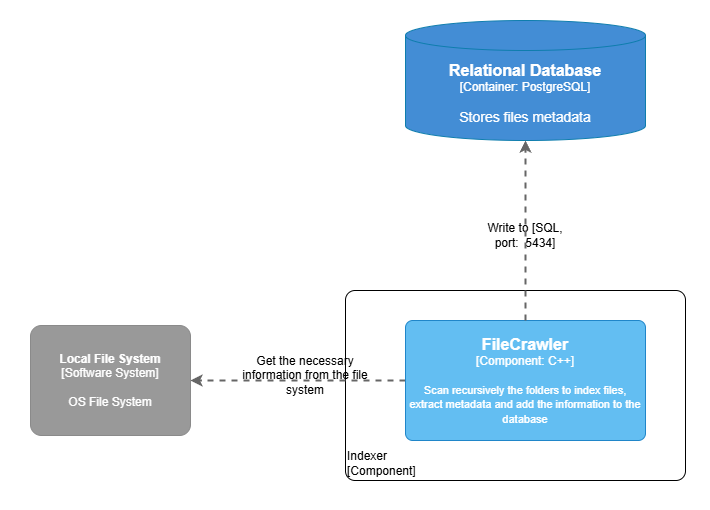

The diagram above was exported from draw.io. Its source (the exported page's mxGraphModel, read from the mxfile embedded in the PNG):
<mxGraphModel dx="-612" dy="573" grid="1" gridSize="10" guides="1" tooltips="1" connect="1" arrows="1" fold="1" page="1" pageScale="1" pageWidth="827" pageHeight="1169" math="0" shadow="0">
  <root>
    <mxCell id="0" />
    <mxCell id="1" parent="0" />
    <mxCell id="Lcpgs9W5pBix9AdjeQzI-9" value="" style="rounded=0;whiteSpace=wrap;html=1;strokeColor=none;" parent="1" vertex="1">
      <mxGeometry x="2250" y="150" width="710" height="510" as="geometry" />
    </mxCell>
    <object placeholders="1" c4Name="Indexer" c4Type="ExecutionEnvironment" c4Application="Component" label="&lt;div style=&quot;text-align: left&quot;&gt;%c4Name%&lt;/div&gt;&lt;div style=&quot;text-align: left&quot;&gt;[%c4Application%]&lt;/div&gt;" id="Lcpgs9W5pBix9AdjeQzI-1">
      <mxCell style="rounded=1;whiteSpace=wrap;html=1;labelBackgroundColor=none;fillColor=#ffffff;fontColor=#000000;align=left;arcSize=5;strokeColor=#000000;verticalAlign=bottom;metaEdit=1;metaData={&quot;c4Type&quot;:{&quot;editable&quot;:false}};points=[[0.25,0,0],[0.5,0,0],[0.75,0,0],[1,0.25,0],[1,0.5,0],[1,0.75,0],[0.75,1,0],[0.5,1,0],[0.25,1,0],[0,0.75,0],[0,0.5,0],[0,0.25,0]];" parent="1" vertex="1">
        <mxGeometry x="2595" y="440" width="340" height="190" as="geometry" />
      </mxCell>
    </object>
    <mxCell id="Lcpgs9W5pBix9AdjeQzI-2" style="rounded=0;orthogonalLoop=1;jettySize=auto;html=1;dashed=1;strokeWidth=2;fillColor=#f5f5f5;strokeColor=#666666;exitX=0;exitY=0.5;exitDx=0;exitDy=0;exitPerimeter=0;entryX=1;entryY=0.5;entryDx=0;entryDy=0;entryPerimeter=0;" parent="1" source="Lcpgs9W5pBix9AdjeQzI-4" target="Lcpgs9W5pBix9AdjeQzI-3" edge="1">
      <mxGeometry relative="1" as="geometry">
        <mxPoint x="2805.25" y="960" as="sourcePoint" />
        <mxPoint x="2620" y="770" as="targetPoint" />
      </mxGeometry>
    </mxCell>
    <object placeholders="1" c4Name="Local File System" c4Type="Software System" c4Description="OS File System" label="&lt;b&gt;%c4Name%&lt;/b&gt;&lt;div&gt;[%c4Type%]&lt;/div&gt;&lt;br&gt;&lt;div&gt;%c4Description%&lt;/div&gt;" id="Lcpgs9W5pBix9AdjeQzI-3">
      <mxCell style="rounded=1;whiteSpace=wrap;html=1;labelBackgroundColor=none;fillColor=#999999;fontColor=#ffffff;align=center;arcSize=10;strokeColor=#8A8A8A;metaEdit=1;metaData={&quot;c4Type&quot;:{&quot;editable&quot;:false}};points=[[0.25,0,0],[0.5,0,0],[0.75,0,0],[1,0.25,0],[1,0.5,0],[1,0.75,0],[0.75,1,0],[0.5,1,0],[0.25,1,0],[0,0.75,0],[0,0.5,0],[0,0.25,0]];" parent="1" vertex="1">
        <mxGeometry x="2280" y="475" width="160" height="110.00000000000001" as="geometry" />
      </mxCell>
    </object>
    <object placeholders="1" c4Name="FileCrawler" c4Type="Component" c4Technology="C++" c4Description="Scan recursively the folders to index files, extract metadata and add the information to the database" label="&lt;font style=&quot;font-size: 16px&quot;&gt;&lt;b&gt;%c4Name%&lt;/b&gt;&lt;/font&gt;&lt;div&gt;[%c4Type%: %c4Technology%]&lt;/div&gt;&lt;br&gt;&lt;div&gt;&lt;font style=&quot;font-size: 11px&quot;&gt;%c4Description%&lt;/font&gt;&lt;/div&gt;" id="Lcpgs9W5pBix9AdjeQzI-4">
      <mxCell style="rounded=1;whiteSpace=wrap;html=1;labelBackgroundColor=none;fillColor=#63BEF2;fontColor=#ffffff;align=center;arcSize=6;strokeColor=#2086C9;metaEdit=1;resizable=0;points=[[0.25,0,0],[0.5,0,0],[0.75,0,0],[1,0.25,0],[1,0.5,0],[1,0.75,0],[0.75,1,0],[0.5,1,0],[0.25,1,0],[0,0.75,0],[0,0.5,0],[0,0.25,0]];" parent="1" vertex="1">
        <mxGeometry x="2655" y="470" width="240" height="120" as="geometry" />
      </mxCell>
    </object>
    <mxCell id="Lcpgs9W5pBix9AdjeQzI-5" value="Get the necessary information from the file system" style="text;html=1;align=center;verticalAlign=middle;whiteSpace=wrap;rounded=0;" parent="1" vertex="1">
      <mxGeometry x="2480" y="490" width="150" height="70" as="geometry" />
    </mxCell>
    <object placeholders="1" c4Name="Relational Database" c4Type="Container" c4Technology="PostgreSQL" c4Description="Stores files metadata" label="&lt;font style=&quot;font-size: 16px&quot;&gt;&lt;b&gt;%c4Name%&lt;/b&gt;&lt;/font&gt;&lt;div&gt;[%c4Type%:&amp;nbsp;%c4Technology%]&lt;/div&gt;&lt;br&gt;&lt;div&gt;&lt;font style=&quot;font-size: 14px&quot;&gt;%c4Description%&lt;/font&gt;&lt;/div&gt;" id="Lcpgs9W5pBix9AdjeQzI-6">
      <mxCell style="shape=cylinder3;size=15;whiteSpace=wrap;html=1;boundedLbl=1;rounded=0;labelBackgroundColor=none;fillColor=#438DD5;fontSize=12;fontColor=#ffffff;align=center;strokeColor=#0E7DAD;metaEdit=1;points=[[0.5,0,0],[1,0.25,0],[1,0.5,0],[1,0.75,0],[0.5,1,0],[0,0.75,0],[0,0.5,0],[0,0.25,0]];resizable=0;" parent="1" vertex="1">
        <mxGeometry x="2655" y="170" width="240" height="120" as="geometry" />
      </mxCell>
    </object>
    <mxCell id="Lcpgs9W5pBix9AdjeQzI-7" value="Write to [SQL, port:&amp;nbsp; 5434]" style="text;html=1;align=center;verticalAlign=middle;whiteSpace=wrap;rounded=0;" parent="1" vertex="1">
      <mxGeometry x="2730" y="370" width="90" height="30" as="geometry" />
    </mxCell>
    <mxCell id="Lcpgs9W5pBix9AdjeQzI-8" style="rounded=0;orthogonalLoop=1;jettySize=auto;html=1;dashed=1;strokeWidth=2;fillColor=#f5f5f5;strokeColor=#666666;exitX=0.5;exitY=0;exitDx=0;exitDy=0;exitPerimeter=0;entryX=0.5;entryY=1;entryDx=0;entryDy=0;entryPerimeter=0;" parent="1" source="Lcpgs9W5pBix9AdjeQzI-4" target="Lcpgs9W5pBix9AdjeQzI-6" edge="1">
      <mxGeometry relative="1" as="geometry">
        <mxPoint x="2764.09" y="475" as="sourcePoint" />
        <mxPoint x="2764.09" y="325" as="targetPoint" />
      </mxGeometry>
    </mxCell>
  </root>
</mxGraphModel>